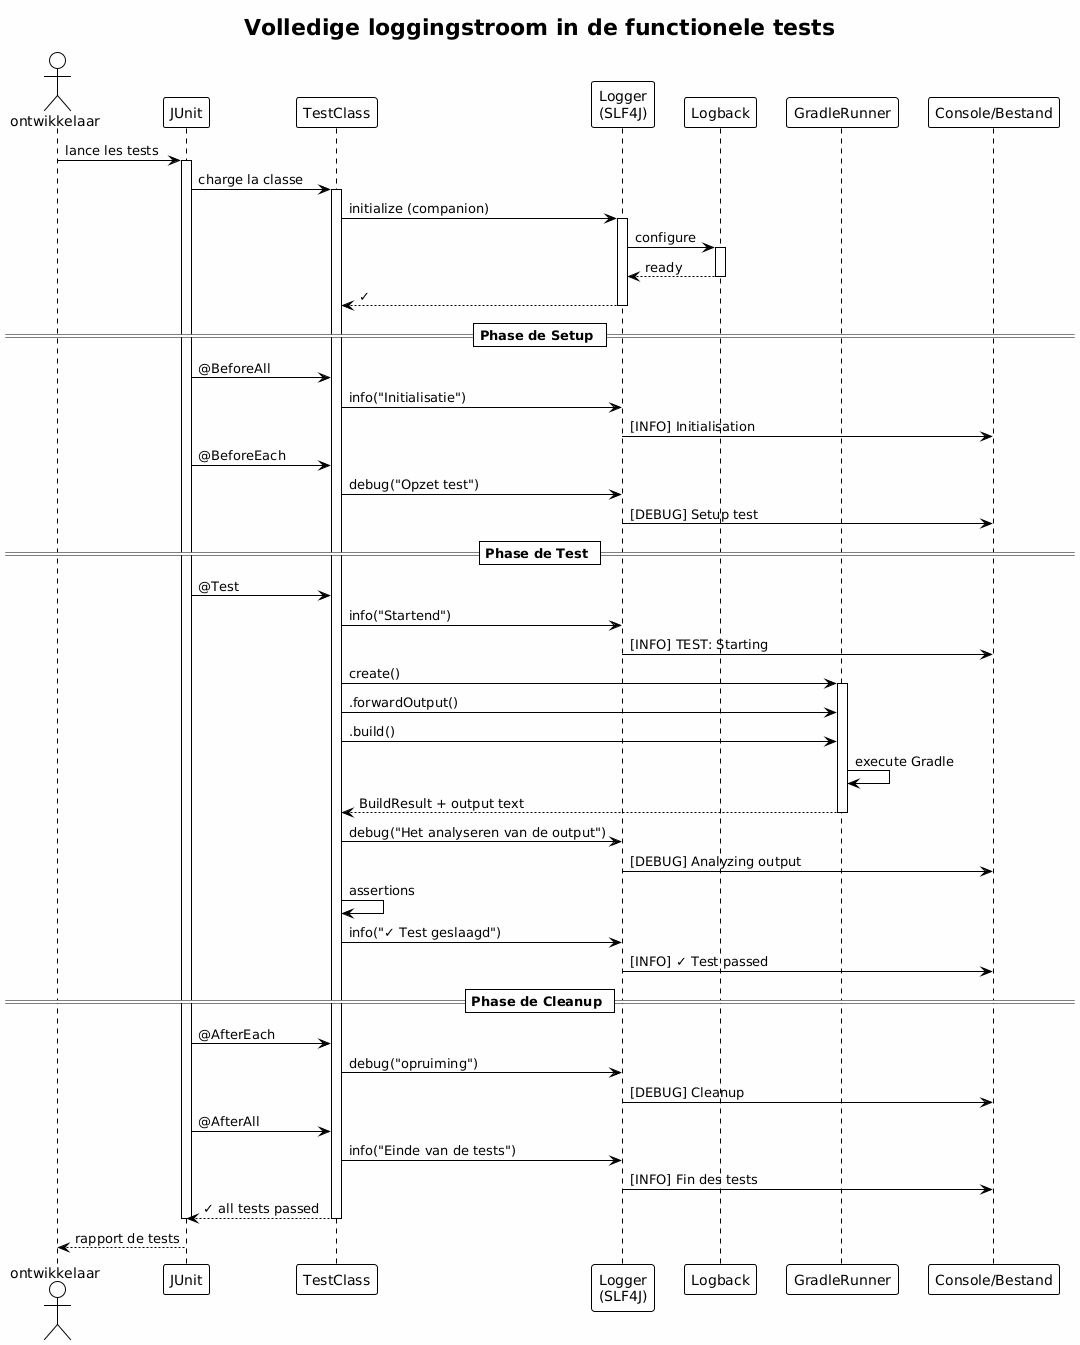

The diagram above was rendered by PlantUML. Its source (embedded in the PNG):
@startuml







<style>
  root {
    BackgroundColor white
    FontColor black
    FontName Verdana
    HyperLinkColor blue
    LineColor black
    LineThickness 1
    Margin 5
  }
  document {
    caption {
      LineThickness 0
    }
    footer {
      LineThickness 0
    }
    header {
      LineThickness 0
    }
    title {
      FontSize 22
      LineThickness 0
    }
  }
  node {
    MaximumWidth 300
  }
</style>

skinparam ArrowLollipopColor black
skinparam BackgroundColor white
skinparam DefaultFontName Verdana
skinparam DefaultMonospacedFontName Courier
skinparam LifelineStrategy nosolid
skinparam ParticipantPadding 10
skinparam SequenceLifeLineBorderColor black
skinparam Shadowing false
skinparam UseBetaStyle true

skinparam Activity {
  BackgroundColor white
  BarColor black
  BorderColor black
  FontColor black
  FontName Verdana
}
skinparam Boundary {
  FontColor black
}
skinparam Box {
  Padding 5
}
skinparam CircledCharacter {
  FontColor black
  FontName Courier
  Radius 9
}
skinparam Class {
  BackgroundColor white
  BorderColor black
  FontColor black
  FontName Verdana
}
skinparam ClassAttribute {
  FontColor black
  FontName Verdana
}
skinparam ClassStereotype {
  FontColor black
  FontName Verdana
}
skinparam Footer {
  FontColor black
  FontName Verdana
}
skinparam Header {
  FontColor black
  FontName Verdana
}
skinparam Hyperlink {
  Color blue
}
skinparam IconPackage {
  Color black
  BackgroundColor white
}
skinparam IconPrivate {
  Color black
  BackgroundColor white
}
skinparam IconProtected {
  Color black
  BackgroundColor white
}
skinparam IconPublic {
  Color black
  BackgroundColor white
}
skinparam Note {
  FontColor black
  FontName Verdana
}
skinparam Object {
  BorderColor black
}
skinparam Package {
  BorderColor black
  FontColor black
  FontName Verdana
}
skinparam State {
  BackgroundColor white
  BorderColor black
}
skinparam StereotypeA {
  BackgroundColor white
  BorderColor black
}
skinparam StereotypeC {
  BackgroundColor white
  BorderColor black
}
skinparam StereotypeE {
  BackgroundColor white
  BorderColor black
}
skinparam StereotypeI {
  BackgroundColor white
  BorderColor black
}
skinparam StereotypeN {
  BackgroundColor white
  BorderColor black
}
skinparam UseCaseStereoType {
  FontColor black
  FontName Verdana
}
skinparam backgroundColor #FEFEFE

title Volledige loggingstroom in de functionele tests
actor "ontwikkelaar" as dev
participant "JUnit" as junit
participant "TestClass" as test
participant "Logger\n(SLF4J)" as logger
participant "Logback" as logback
participant "GradleRunner" as runner
participant "Console/Bestand" as output

dev -> junit : lance les tests

activate junit
junit -> test : charge la classe
activate test

test -> logger : initialize (companion)
activate logger
logger -> logback : configure
activate logback
logback --> logger : ready
deactivate logback
logger --> test : ✓
deactivate logger

== Phase de Setup ==

junit -> test : @BeforeAll
test -> logger : info("Initialisatie")
logger -> output : [INFO] Initialisation

junit -> test : @BeforeEach
test -> logger : debug("Opzet test")
logger -> output : [DEBUG] Setup test

== Phase de Test ==

junit -> test : @Test
test -> logger : info("Startend")
logger -> output : [INFO] TEST: Starting

test -> runner : create()
activate runner

test -> runner : .forwardOutput()
test -> runner : .build()

runner -> runner : execute Gradle
runner --> test : BuildResult + output text
deactivate runner

test -> logger : debug("Het analyseren van de output")
logger -> output : [DEBUG] Analyzing output

test -> test : assertions
test -> logger : info("✓ Test geslaagd")
logger -> output : [INFO] ✓ Test passed

== Phase de Cleanup ==

junit -> test : @AfterEach
test -> logger : debug("opruiming")
logger -> output : [DEBUG] Cleanup

junit -> test : @AfterAll
test -> logger : info("Einde van de tests")
logger -> output : [INFO] Fin des tests

test --> junit : ✓ all tests passed
deactivate test
deactivate junit

dev <-- junit : rapport de tests

@enduml